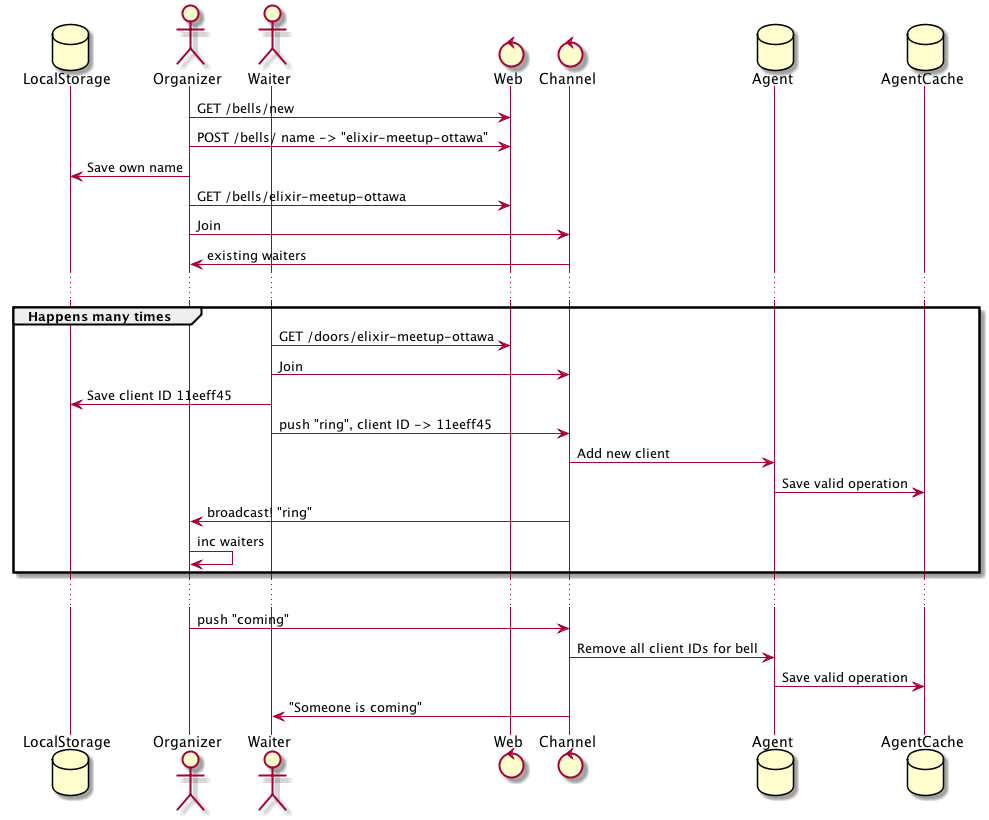

The diagram above was rendered by PlantUML. Its source (embedded in the PNG):
@startuml
database LocalStorage
actor Organizer
actor Waiter
control Web
control Channel
database Agent
database AgentCache

Organizer -> Web: GET /bells/new
Organizer -> Web: POST /bells/ name -> "elixir-meetup-ottawa"
Organizer -> LocalStorage: Save own name
Organizer -> Web: GET /bells/elixir-meetup-ottawa
Organizer -> Channel: Join
Channel -> Organizer: existing waiters

...

group Happens many times
  Waiter -> Web: GET /doors/elixir-meetup-ottawa
  Waiter -> Channel: Join
  Waiter -> LocalStorage: Save client ID 11eeff45
  Waiter -> Channel: push "ring", client ID -> 11eeff45
  Channel -> Agent: Add new client
  Agent -> AgentCache: Save valid operation

  Channel -> Organizer: broadcast! "ring"
  Organizer -> Organizer: inc waiters
end

...

Organizer -> Channel: push "coming"
Channel -> Agent: Remove all client IDs for bell
Agent -> AgentCache: Save valid operation

Channel -> Waiter: "Someone is coming"
@enduml